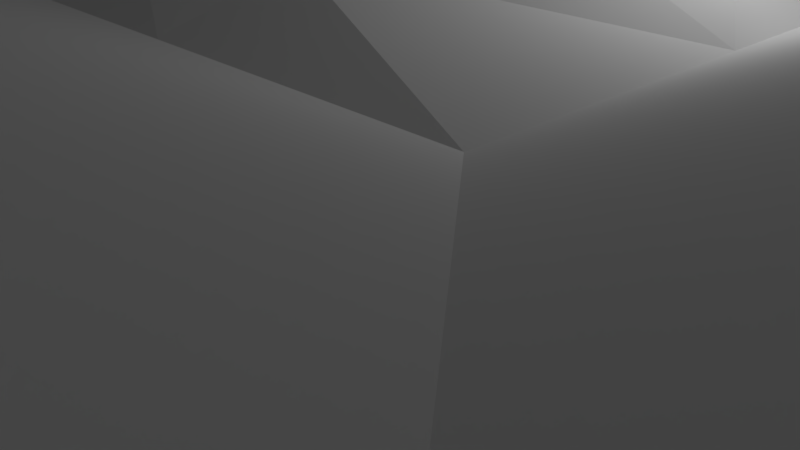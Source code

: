 # Source: hab_luxury.blend  (saved by Blender 2.79.0; exported with 4.5.12 LTS)
import bpy
from mathutils import Matrix  # noqa: F401  (used for matrix-valued properties, if any)

bpy.ops.wm.read_factory_settings(use_empty=True)
scene = bpy.context.scene
scene.name = 'Scene'

# ---- collections
col_collection_1 = bpy.data.collections.new('Collection 1'); scene.collection.children.link(col_collection_1)

# ---- world
world_world = bpy.data.worlds.new('World'); scene.world = world_world
world_world.color = (0.05088, 0.05088, 0.05088)
world_world.use_sun_shadow = False
world_world.sun_shadow_jitter_overblur = 0.0
world_world.cycles.sampling_method = 'MANUAL'

# ---- cameras
cam_camera = bpy.data.cameras.new('Camera')
cam_camera.clip_end = 100.0
cam_camera.lens = 35.0
cam_camera.sensor_width = 32.0
cam_camera.sensor_height = 18.0
cam_camera.ortho_scale = 7.314
cam_camera.dof.focus_distance = 0.0
cam_camera.dof.aperture_fstop = 128.0

# ---- lights
light_lamp = bpy.data.lights.new('Lamp', 'POINT')
light_lamp.transmission_factor = 0.0
light_lamp.cutoff_distance = 30.0
light_lamp.energy = 100.0
light_lamp.shadow_buffer_clip_start = 1.001
light_lamp.shadow_soft_size = 0.1
light_lamp.shadow_maximum_resolution = 0.006
light_lamp.use_absolute_resolution = True

# ---- meshes
me_icosphere = bpy.data.meshes.new('Icosphere')
me_icosphere.from_pydata([(0.7837, 1.071, -0.005864), (0.7844, 1.049, 0.7471), (1.368, -1.433, -0.009647), (1.366, -1.433, 1.049), (1.368, -1.433, -0.009647), (1.368, 1.049, -0.009647), (1.368, 1.049, 1.049), (1.368, -1.433, -0.009647), (0.7844, -0.6392, 0.7471), (0.7844, -0.6392, -0.009647), (-1.331, -1.433, -0.009647), (-1.331, -1.433, 1.049), (-0.806, -0.6392, -0.009647), (-0.806, -0.6392, 0.7471), (-1.331, 1.03, 1.049), (-1.331, 1.03, -0.009647), (-0.8044, 1.062, -0.005864), (-0.806, 1.03, 0.7471), (0.2205, -0.3578, 0.8566), (-0.6131, 1.365, 0.5731), (0.2205, 1.771, 0.5731), (-0.009896, 0.7067, 1.284), (-0.2494, -0.6392, 0.7471), (0.2041, -0.6392, 0.7471), (-0.4999, 1.719, -0.002081), (0.4801, 1.719, -0.002081), (-0.009896, 1.958, -0.002081), (0.8267, 0.08099, 0.6959), (-0.229, -0.3821, 0.8731), (-0.229, 1.719, 0.6741), (0.5638, 1.332, 0.6741), (0.1255, 0.08099, 1.092), (0.4284, 0.7067, 1.092), (-0.3645, 0.32, 1.092), (-0.3645, 1.093, 1.092), (0.1255, 1.332, 1.092), (-0.806, -0.1326, 0.7471), (0.7844, 0.004527, 0.7471), (-0.806, 0.5059, 0.7471), (0.7844, 0.6271, 0.7471)], [], [(9, 0, 1, 39, 37, 8), (0, 1, 6, 5), (5, 6, 3, 4), (6, 1, 39, 37, 8, 3), (32, 37, 39), (4, 3, 2), (2, 3, 7), (11, 13, 36, 38, 17, 14), (3, 8, 23, 22, 13, 11), (2, 3, 11, 10), (8, 23, 22, 13, 12, 9), (17, 16, 15, 14), (10, 11, 14, 15), (13, 36, 38, 17, 16, 12), (19, 16, 17), (31, 37, 32), (20, 29, 35), (32, 35, 21), (32, 30, 35), (30, 20, 35), (35, 34, 21), (35, 29, 34), (29, 19, 34), (34, 33, 21), (33, 31, 21), (33, 28, 31), (28, 18, 31), (31, 32, 21), (39, 1, 32), (17, 34, 19), (0, 25, 30), (25, 20, 30), (26, 29, 20), (26, 24, 29), (24, 19, 29), (1, 30, 32), (23, 8, 18), (28, 22, 23, 18), (22, 28, 13), (25, 26, 20), (24, 16, 19), (1, 0, 30), (27, 18, 8), (33, 36, 28), (17, 38, 34), (38, 36, 33), (38, 33, 34), (36, 13, 28), (18, 8, 37), (18, 37, 31)])
me_icosphere.use_remesh_preserve_volume = False
me_icosphere.use_remesh_preserve_attributes = False
me_icosphere.use_mirror_vertex_groups = False
me_icosphere.update()

# ---- objects
ob_icosphere = bpy.data.objects.new('Icosphere', me_icosphere)
ob_lamp = bpy.data.objects.new('Lamp', light_lamp)
ob_camera = bpy.data.objects.new('Camera', cam_camera)

# ---- transforms, parenting, visibility, modifiers, constraints
ob_icosphere.location = (-0.2304, 0.0, 0.0)
ob_icosphere.scale = (5.879, 4.835, 4.704)
ob_icosphere.lineart.crease_threshold = 0.0
ob_lamp.location = (4.076, 1.005, 5.904)
ob_lamp.rotation_euler = (0.6503, 0.05522, 1.866)
ob_lamp.lock_rotations_4d = False
ob_lamp.empty_display_type = 'ARROWS'
ob_lamp.color = (0.0, 0.0, 0.0, 0.0)
ob_lamp.lineart.crease_threshold = 0.0
ob_camera.location = (7.481, -6.508, 5.344)
ob_camera.rotation_euler = (1.109, 0.0, 0.8149)
ob_camera.lock_rotations_4d = False
ob_camera.empty_display_type = 'ARROWS'
ob_camera.color = (0.0, 0.0, 0.0, 0.0)
ob_camera.display_type = 'WIRE'
ob_camera.lineart.crease_threshold = 0.0

# ---- collection membership
col_collection_1.objects.link(ob_icosphere)
col_collection_1.objects.link(ob_lamp)
col_collection_1.objects.link(ob_camera)

# ---- scene / render settings (as saved in the file)
scene.camera = ob_camera
scene.frame_start = 1; scene.frame_end = 250; scene.frame_set(1)
scene.render.engine = 'BLENDER_EEVEE_NEXT'
scene.render.resolution_percentage = 50
scene.render.dither_intensity = 0.0
scene.cycles.use_denoising = False
scene.cycles.samples = 128
scene.cycles.sampling_pattern = 'TABULATED_SOBOL'
scene.cycles.use_adaptive_sampling = False
scene.cycles.use_light_tree = False
scene.cycles.blur_glossy = 0.0
scene.cycles.sample_clamp_indirect = 0.0
scene.view_settings.view_transform = 'Standard'
bpy.context.view_layer.update()
